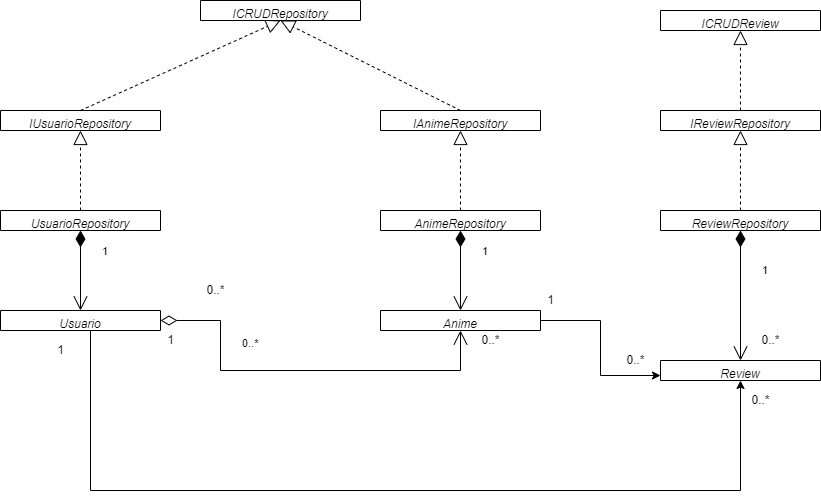

The diagram above was exported from draw.io. Its source (the exported page's mxGraphModel, read from the mxfile embedded in the PNG):
<mxGraphModel dx="1935" dy="563" grid="1" gridSize="10" guides="1" tooltips="1" connect="1" arrows="1" fold="1" page="1" pageScale="1" pageWidth="827" pageHeight="1169" math="0" shadow="0">
  <root>
    <mxCell id="WIyWlLk6GJQsqaUBKTNV-0" />
    <mxCell id="WIyWlLk6GJQsqaUBKTNV-1" parent="WIyWlLk6GJQsqaUBKTNV-0" />
    <mxCell id="zkfFHV4jXpPFQw0GAbJ--0" value="Review" style="swimlane;fontStyle=2;align=center;verticalAlign=top;childLayout=stackLayout;horizontal=1;startSize=26;horizontalStack=0;resizeParent=1;resizeLast=0;collapsible=1;marginBottom=0;rounded=0;shadow=0;strokeWidth=1;" parent="WIyWlLk6GJQsqaUBKTNV-1" vertex="1">
      <mxGeometry x="600" y="470" width="160" height="20" as="geometry">
        <mxRectangle x="230" y="140" width="160" height="26" as="alternateBounds" />
      </mxGeometry>
    </mxCell>
    <mxCell id="J162evmdXnBFN9MCSDwC-24" style="edgeStyle=orthogonalEdgeStyle;rounded=0;orthogonalLoop=1;jettySize=auto;html=1;exitX=0.5;exitY=1;exitDx=0;exitDy=0;entryX=0.5;entryY=1;entryDx=0;entryDy=0;" parent="WIyWlLk6GJQsqaUBKTNV-1" source="J162evmdXnBFN9MCSDwC-0" target="zkfFHV4jXpPFQw0GAbJ--0" edge="1">
      <mxGeometry relative="1" as="geometry">
        <Array as="points">
          <mxPoint x="30" y="440" />
          <mxPoint x="30" y="600" />
          <mxPoint x="680" y="600" />
        </Array>
      </mxGeometry>
    </mxCell>
    <mxCell id="J162evmdXnBFN9MCSDwC-0" value="Usuario&#10;" style="swimlane;fontStyle=2;align=center;verticalAlign=top;childLayout=stackLayout;horizontal=1;startSize=26;horizontalStack=0;resizeParent=1;resizeLast=0;collapsible=1;marginBottom=0;rounded=0;shadow=0;strokeWidth=1;" parent="WIyWlLk6GJQsqaUBKTNV-1" vertex="1">
      <mxGeometry x="-60" y="420" width="160" height="20" as="geometry">
        <mxRectangle x="230" y="140" width="160" height="26" as="alternateBounds" />
      </mxGeometry>
    </mxCell>
    <mxCell id="J162evmdXnBFN9MCSDwC-25" style="edgeStyle=orthogonalEdgeStyle;rounded=0;orthogonalLoop=1;jettySize=auto;html=1;exitX=1;exitY=0.5;exitDx=0;exitDy=0;entryX=0;entryY=0.75;entryDx=0;entryDy=0;" parent="WIyWlLk6GJQsqaUBKTNV-1" source="J162evmdXnBFN9MCSDwC-1" target="zkfFHV4jXpPFQw0GAbJ--0" edge="1">
      <mxGeometry relative="1" as="geometry" />
    </mxCell>
    <mxCell id="J162evmdXnBFN9MCSDwC-1" value="Anime" style="swimlane;fontStyle=2;align=center;verticalAlign=top;childLayout=stackLayout;horizontal=1;startSize=26;horizontalStack=0;resizeParent=1;resizeLast=0;collapsible=1;marginBottom=0;rounded=0;shadow=0;strokeWidth=1;" parent="WIyWlLk6GJQsqaUBKTNV-1" vertex="1">
      <mxGeometry x="320" y="420" width="160" height="20" as="geometry">
        <mxRectangle x="230" y="140" width="160" height="26" as="alternateBounds" />
      </mxGeometry>
    </mxCell>
    <mxCell id="J162evmdXnBFN9MCSDwC-2" value="ReviewRepository" style="swimlane;fontStyle=2;align=center;verticalAlign=top;childLayout=stackLayout;horizontal=1;startSize=26;horizontalStack=0;resizeParent=1;resizeLast=0;collapsible=1;marginBottom=0;rounded=0;shadow=0;strokeWidth=1;" parent="WIyWlLk6GJQsqaUBKTNV-1" vertex="1">
      <mxGeometry x="600" y="320" width="160" height="20" as="geometry">
        <mxRectangle x="230" y="140" width="160" height="26" as="alternateBounds" />
      </mxGeometry>
    </mxCell>
    <mxCell id="J162evmdXnBFN9MCSDwC-3" value="AnimeRepository&#10;" style="swimlane;fontStyle=2;align=center;verticalAlign=top;childLayout=stackLayout;horizontal=1;startSize=26;horizontalStack=0;resizeParent=1;resizeLast=0;collapsible=1;marginBottom=0;rounded=0;shadow=0;strokeWidth=1;" parent="WIyWlLk6GJQsqaUBKTNV-1" vertex="1">
      <mxGeometry x="320" y="320" width="160" height="20" as="geometry">
        <mxRectangle x="230" y="140" width="160" height="26" as="alternateBounds" />
      </mxGeometry>
    </mxCell>
    <mxCell id="J162evmdXnBFN9MCSDwC-4" value="UsuarioRepository" style="swimlane;fontStyle=2;align=center;verticalAlign=top;childLayout=stackLayout;horizontal=1;startSize=26;horizontalStack=0;resizeParent=1;resizeLast=0;collapsible=1;marginBottom=0;rounded=0;shadow=0;strokeWidth=1;" parent="WIyWlLk6GJQsqaUBKTNV-1" vertex="1">
      <mxGeometry x="-60" y="320" width="160" height="20" as="geometry">
        <mxRectangle x="230" y="140" width="160" height="26" as="alternateBounds" />
      </mxGeometry>
    </mxCell>
    <mxCell id="J162evmdXnBFN9MCSDwC-5" value="IAnimeRepository&#10;" style="swimlane;fontStyle=2;align=center;verticalAlign=top;childLayout=stackLayout;horizontal=1;startSize=26;horizontalStack=0;resizeParent=1;resizeLast=0;collapsible=1;marginBottom=0;rounded=0;shadow=0;strokeWidth=1;" parent="WIyWlLk6GJQsqaUBKTNV-1" vertex="1">
      <mxGeometry x="320" y="220" width="160" height="20" as="geometry">
        <mxRectangle x="230" y="140" width="160" height="26" as="alternateBounds" />
      </mxGeometry>
    </mxCell>
    <mxCell id="J162evmdXnBFN9MCSDwC-6" value="IReviewRepository" style="swimlane;fontStyle=2;align=center;verticalAlign=top;childLayout=stackLayout;horizontal=1;startSize=26;horizontalStack=0;resizeParent=1;resizeLast=0;collapsible=1;marginBottom=0;rounded=0;shadow=0;strokeWidth=1;" parent="WIyWlLk6GJQsqaUBKTNV-1" vertex="1">
      <mxGeometry x="600" y="220" width="160" height="20" as="geometry">
        <mxRectangle x="230" y="140" width="160" height="26" as="alternateBounds" />
      </mxGeometry>
    </mxCell>
    <mxCell id="J162evmdXnBFN9MCSDwC-7" value="IUsuarioRepository" style="swimlane;fontStyle=2;align=center;verticalAlign=top;childLayout=stackLayout;horizontal=1;startSize=26;horizontalStack=0;resizeParent=1;resizeLast=0;collapsible=1;marginBottom=0;rounded=0;shadow=0;strokeWidth=1;" parent="WIyWlLk6GJQsqaUBKTNV-1" vertex="1">
      <mxGeometry x="-60" y="220" width="160" height="20" as="geometry">
        <mxRectangle x="230" y="140" width="160" height="26" as="alternateBounds" />
      </mxGeometry>
    </mxCell>
    <mxCell id="J162evmdXnBFN9MCSDwC-9" value="ICRUDReview" style="swimlane;fontStyle=2;align=center;verticalAlign=top;childLayout=stackLayout;horizontal=1;startSize=26;horizontalStack=0;resizeParent=1;resizeLast=0;collapsible=1;marginBottom=0;rounded=0;shadow=0;strokeWidth=1;" parent="WIyWlLk6GJQsqaUBKTNV-1" vertex="1">
      <mxGeometry x="600" y="120" width="160" height="20" as="geometry">
        <mxRectangle x="230" y="140" width="160" height="26" as="alternateBounds" />
      </mxGeometry>
    </mxCell>
    <mxCell id="J162evmdXnBFN9MCSDwC-10" value="ICRUDRepository" style="swimlane;fontStyle=2;align=center;verticalAlign=top;childLayout=stackLayout;horizontal=1;startSize=26;horizontalStack=0;resizeParent=1;resizeLast=0;collapsible=1;marginBottom=0;rounded=0;shadow=0;strokeWidth=1;" parent="WIyWlLk6GJQsqaUBKTNV-1" vertex="1">
      <mxGeometry x="140" y="110" width="160" height="20" as="geometry">
        <mxRectangle x="230" y="140" width="160" height="26" as="alternateBounds" />
      </mxGeometry>
    </mxCell>
    <mxCell id="J162evmdXnBFN9MCSDwC-11" value="" style="endArrow=block;dashed=1;endFill=0;endSize=12;html=1;rounded=0;entryX=0.5;entryY=1;entryDx=0;entryDy=0;exitX=0.5;exitY=0;exitDx=0;exitDy=0;" parent="WIyWlLk6GJQsqaUBKTNV-1" source="J162evmdXnBFN9MCSDwC-6" target="J162evmdXnBFN9MCSDwC-9" edge="1">
      <mxGeometry width="160" relative="1" as="geometry">
        <mxPoint x="610" y="330" as="sourcePoint" />
        <mxPoint x="770" y="330" as="targetPoint" />
      </mxGeometry>
    </mxCell>
    <mxCell id="J162evmdXnBFN9MCSDwC-12" value="" style="endArrow=block;dashed=1;endFill=0;endSize=12;html=1;rounded=0;entryX=0.5;entryY=1;entryDx=0;entryDy=0;exitX=0.5;exitY=0;exitDx=0;exitDy=0;" parent="WIyWlLk6GJQsqaUBKTNV-1" source="J162evmdXnBFN9MCSDwC-5" target="J162evmdXnBFN9MCSDwC-10" edge="1">
      <mxGeometry width="160" relative="1" as="geometry">
        <mxPoint x="130" y="230" as="sourcePoint" />
        <mxPoint x="400" y="140" as="targetPoint" />
      </mxGeometry>
    </mxCell>
    <mxCell id="J162evmdXnBFN9MCSDwC-13" value="" style="endArrow=block;dashed=1;endFill=0;endSize=12;html=1;rounded=0;entryX=0.5;entryY=1;entryDx=0;entryDy=0;exitX=0.5;exitY=0;exitDx=0;exitDy=0;" parent="WIyWlLk6GJQsqaUBKTNV-1" source="J162evmdXnBFN9MCSDwC-7" target="J162evmdXnBFN9MCSDwC-10" edge="1">
      <mxGeometry width="160" relative="1" as="geometry">
        <mxPoint x="420" y="240" as="sourcePoint" />
        <mxPoint x="420" y="160" as="targetPoint" />
      </mxGeometry>
    </mxCell>
    <mxCell id="J162evmdXnBFN9MCSDwC-14" value="" style="endArrow=block;dashed=1;endFill=0;endSize=12;html=1;rounded=0;entryX=0.5;entryY=1;entryDx=0;entryDy=0;" parent="WIyWlLk6GJQsqaUBKTNV-1" source="J162evmdXnBFN9MCSDwC-3" target="J162evmdXnBFN9MCSDwC-5" edge="1">
      <mxGeometry width="160" relative="1" as="geometry">
        <mxPoint x="150" y="250" as="sourcePoint" />
        <mxPoint x="150" y="170" as="targetPoint" />
      </mxGeometry>
    </mxCell>
    <mxCell id="J162evmdXnBFN9MCSDwC-15" value="" style="endArrow=block;dashed=1;endFill=0;endSize=12;html=1;rounded=0;exitX=0.5;exitY=0;exitDx=0;exitDy=0;entryX=0.5;entryY=1;entryDx=0;entryDy=0;" parent="WIyWlLk6GJQsqaUBKTNV-1" source="J162evmdXnBFN9MCSDwC-4" target="J162evmdXnBFN9MCSDwC-7" edge="1">
      <mxGeometry width="160" relative="1" as="geometry">
        <mxPoint x="440" y="260" as="sourcePoint" />
        <mxPoint x="130" y="250" as="targetPoint" />
      </mxGeometry>
    </mxCell>
    <mxCell id="J162evmdXnBFN9MCSDwC-16" value="" style="endArrow=block;dashed=1;endFill=0;endSize=12;html=1;rounded=0;entryX=0.5;entryY=1;entryDx=0;entryDy=0;exitX=0.5;exitY=0;exitDx=0;exitDy=0;" parent="WIyWlLk6GJQsqaUBKTNV-1" source="J162evmdXnBFN9MCSDwC-2" target="J162evmdXnBFN9MCSDwC-6" edge="1">
      <mxGeometry width="160" relative="1" as="geometry">
        <mxPoint x="730" y="270" as="sourcePoint" />
        <mxPoint x="730" y="190" as="targetPoint" />
      </mxGeometry>
    </mxCell>
    <mxCell id="J162evmdXnBFN9MCSDwC-17" value="1" style="endArrow=open;html=1;endSize=12;startArrow=diamondThin;startSize=14;startFill=1;edgeStyle=orthogonalEdgeStyle;align=left;verticalAlign=bottom;rounded=0;exitX=0.5;exitY=1;exitDx=0;exitDy=0;entryX=0.5;entryY=0;entryDx=0;entryDy=0;" parent="WIyWlLk6GJQsqaUBKTNV-1" source="J162evmdXnBFN9MCSDwC-4" target="J162evmdXnBFN9MCSDwC-0" edge="1">
      <mxGeometry x="-0.25" y="20" relative="1" as="geometry">
        <mxPoint x="330" y="330" as="sourcePoint" />
        <mxPoint x="490" y="330" as="targetPoint" />
        <mxPoint as="offset" />
      </mxGeometry>
    </mxCell>
    <mxCell id="J162evmdXnBFN9MCSDwC-19" value="1" style="endArrow=open;html=1;endSize=12;startArrow=diamondThin;startSize=14;startFill=1;edgeStyle=orthogonalEdgeStyle;align=left;verticalAlign=bottom;rounded=0;exitX=0.5;exitY=1;exitDx=0;exitDy=0;entryX=0.5;entryY=0;entryDx=0;entryDy=0;" parent="WIyWlLk6GJQsqaUBKTNV-1" source="J162evmdXnBFN9MCSDwC-2" target="zkfFHV4jXpPFQw0GAbJ--0" edge="1">
      <mxGeometry x="-0.25" y="20" relative="1" as="geometry">
        <mxPoint x="410" y="350" as="sourcePoint" />
        <mxPoint x="410" y="430" as="targetPoint" />
        <mxPoint as="offset" />
      </mxGeometry>
    </mxCell>
    <mxCell id="J162evmdXnBFN9MCSDwC-21" value="1" style="endArrow=open;html=1;endSize=12;startArrow=diamondThin;startSize=14;startFill=1;edgeStyle=orthogonalEdgeStyle;align=left;verticalAlign=bottom;rounded=0;exitX=0.5;exitY=1;exitDx=0;exitDy=0;entryX=0.5;entryY=0;entryDx=0;entryDy=0;" parent="WIyWlLk6GJQsqaUBKTNV-1" source="J162evmdXnBFN9MCSDwC-3" target="J162evmdXnBFN9MCSDwC-1" edge="1">
      <mxGeometry x="-0.25" y="20" relative="1" as="geometry">
        <mxPoint x="-140" y="360" as="sourcePoint" />
        <mxPoint x="-140" y="440" as="targetPoint" />
        <mxPoint as="offset" />
      </mxGeometry>
    </mxCell>
    <mxCell id="J162evmdXnBFN9MCSDwC-22" value="0..*" style="endArrow=open;html=1;endSize=12;startArrow=diamondThin;startSize=14;startFill=0;edgeStyle=orthogonalEdgeStyle;align=left;verticalAlign=bottom;rounded=0;entryX=0.5;entryY=1;entryDx=0;entryDy=0;exitX=1;exitY=0.5;exitDx=0;exitDy=0;" parent="WIyWlLk6GJQsqaUBKTNV-1" source="J162evmdXnBFN9MCSDwC-0" target="J162evmdXnBFN9MCSDwC-1" edge="1">
      <mxGeometry x="-0.5294" y="20" relative="1" as="geometry">
        <mxPoint x="160" y="520" as="sourcePoint" />
        <mxPoint x="490" y="500" as="targetPoint" />
        <Array as="points">
          <mxPoint x="160" y="430" />
          <mxPoint x="160" y="480" />
          <mxPoint x="400" y="480" />
        </Array>
        <mxPoint as="offset" />
      </mxGeometry>
    </mxCell>
    <mxCell id="J162evmdXnBFN9MCSDwC-23" value="0..*" style="text;html=1;align=center;verticalAlign=middle;resizable=0;points=[];autosize=1;strokeColor=none;fillColor=none;" parent="WIyWlLk6GJQsqaUBKTNV-1" vertex="1">
      <mxGeometry x="415" y="440" width="30" height="20" as="geometry" />
    </mxCell>
    <mxCell id="J162evmdXnBFN9MCSDwC-26" value="1" style="text;html=1;align=center;verticalAlign=middle;resizable=0;points=[];autosize=1;strokeColor=none;fillColor=none;" parent="WIyWlLk6GJQsqaUBKTNV-1" vertex="1">
      <mxGeometry x="100" y="440" width="20" height="20" as="geometry" />
    </mxCell>
    <mxCell id="J162evmdXnBFN9MCSDwC-27" value="0..*" style="text;html=1;align=center;verticalAlign=middle;resizable=0;points=[];autosize=1;strokeColor=none;fillColor=none;" parent="WIyWlLk6GJQsqaUBKTNV-1" vertex="1">
      <mxGeometry x="685" y="500" width="30" height="20" as="geometry" />
    </mxCell>
    <mxCell id="J162evmdXnBFN9MCSDwC-29" value="1" style="text;html=1;align=center;verticalAlign=middle;resizable=0;points=[];autosize=1;strokeColor=none;fillColor=none;" parent="WIyWlLk6GJQsqaUBKTNV-1" vertex="1">
      <mxGeometry x="480" y="400" width="20" height="20" as="geometry" />
    </mxCell>
    <mxCell id="mOjoxNZIvpLfWCouMULd-12" value="0..*" style="text;html=1;align=center;verticalAlign=middle;resizable=0;points=[];autosize=1;strokeColor=none;fillColor=none;" parent="WIyWlLk6GJQsqaUBKTNV-1" vertex="1">
      <mxGeometry x="695" y="440" width="30" height="20" as="geometry" />
    </mxCell>
    <mxCell id="mOjoxNZIvpLfWCouMULd-13" value="0..*" style="text;html=1;align=center;verticalAlign=middle;resizable=0;points=[];autosize=1;strokeColor=none;fillColor=none;" parent="WIyWlLk6GJQsqaUBKTNV-1" vertex="1">
      <mxGeometry x="560" y="460" width="30" height="20" as="geometry" />
    </mxCell>
    <mxCell id="mOjoxNZIvpLfWCouMULd-14" value="0..*" style="text;html=1;align=center;verticalAlign=middle;resizable=0;points=[];autosize=1;strokeColor=none;fillColor=none;" parent="WIyWlLk6GJQsqaUBKTNV-1" vertex="1">
      <mxGeometry x="140" y="390" width="30" height="20" as="geometry" />
    </mxCell>
    <mxCell id="PxJPw_eDhopFELW-XtW6-2" value="1" style="text;html=1;align=center;verticalAlign=middle;resizable=0;points=[];autosize=1;strokeColor=none;fillColor=none;" vertex="1" parent="WIyWlLk6GJQsqaUBKTNV-1">
      <mxGeometry x="-10" y="450" width="20" height="20" as="geometry" />
    </mxCell>
  </root>
</mxGraphModel>